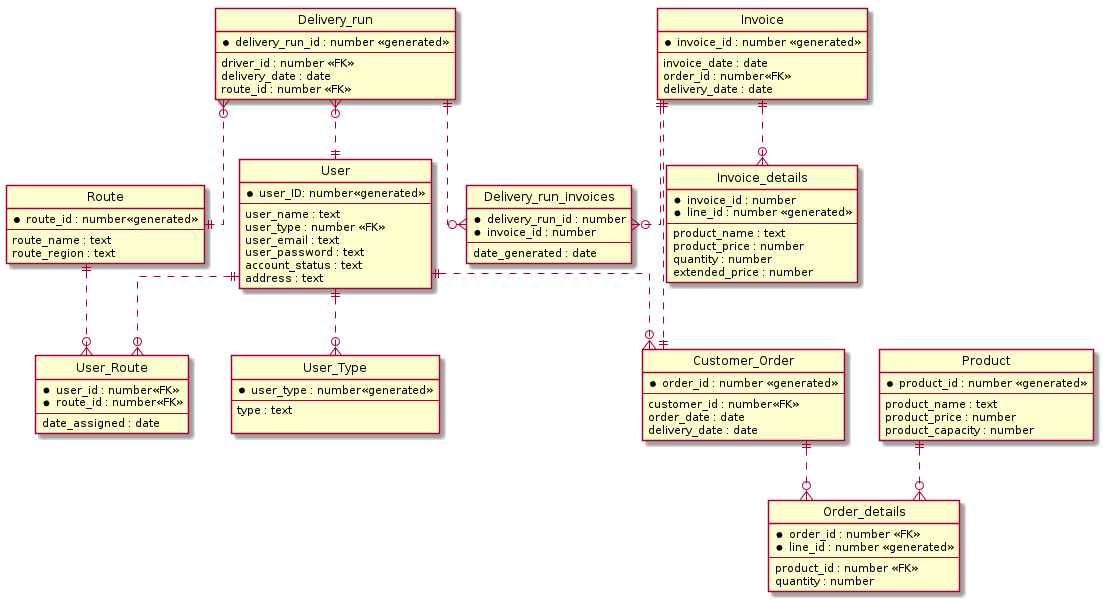

The diagram above was rendered by PlantUML. Its source (embedded in the PNG):
@startuml
hide circle

skinparam linetype ortho

entity "User" as u {
*user_ID: number<<generated>>
--
user_name : text
user_type : number <<FK>>
user_email : text
user_password : text
account_status : text
address : text
}

entity "User_Type" as u_t {
*user_type : number<<generated>>
--
type : text

}

entity "User_Route" as u_r {
*user_id : number<<FK>>
*route_id : number<<FK>>
--
date_assigned : date
}

entity "Route" as r {
*route_id : number<<generated>>
--
route_name : text
route_region : text
}

entity "Product" as p {
*product_id : number <<generated>>
--
product_name : text
product_price : number
product_capacity : number
}

entity "Customer_Order" as c_o {
*order_id : number <<generated>>
--
customer_id : number<<FK>>
order_date : date
delivery_date : date
}

entity "Order_details" as o_d{
*order_id : number <<FK>>
*line_id : number <<generated>>
--
product_id : number <<FK>>
quantity : number
}

entity "Invoice" as i {
*invoice_id : number <<generated>>
--
invoice_date : date
order_id : number<<FK>>
delivery_date : date
}

entity "Invoice_details" as i_d {
*invoice_id : number
*line_id : number <<generated>>
--
product_name : text
product_price : number
quantity : number
extended_price : number
}

entity "Delivery_run" as d_r {
 *delivery_run_id : number <<generated>>
 --
 driver_id : number <<FK>>
 delivery_date : date
 route_id : number <<FK>>
}

entity "Delivery_run_invoices" as d_r_i{
 *delivery_run_id : number
 *invoice_id : number
 --
 date_generated : date
}

u ||..o{ u_t
u ||..o{ u_r
r ||..o{ u_r
u ||..o{ c_o
c_o ||..o{ o_d
p ||..o{ o_d
i ||..|| c_o
i ||..o{ i_d
d_r }o..|| u
d_r }o..|| r
d_r ||..o{ d_r_i
i ||..o{ d_r_i

@enduml